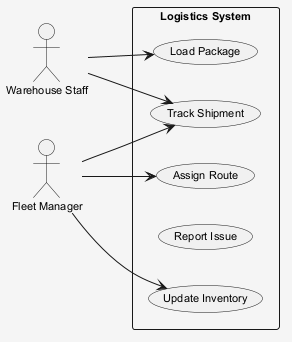

The diagram above was rendered by PlantUML. Its source (embedded in the PNG):
@startuml
skinparam shadowing false
skinparam backgroundColor #F5F5F5
skinparam defaultFontSize 11
left to right direction
actor "Warehouse Staff" as WarehouseStaff
actor "Fleet Manager" as FleetManager
rectangle "Logistics System" {
  usecase "Track Shipment" as UC_TrackShipment
  usecase "Assign Route" as UC_AssignRoute
  usecase "Update Inventory" as UC_UpdateInventory
  usecase "Report Issue" as UC_ReportIssue
  usecase "Load Package" as UC_LoadPackage
}
WarehouseStaff --> UC_LoadPackage
WarehouseStaff --> UC_TrackShipment
FleetManager --> UC_AssignRoute
FleetManager --> UC_UpdateInventory
FleetManager --> UC_TrackShipment
@enduml